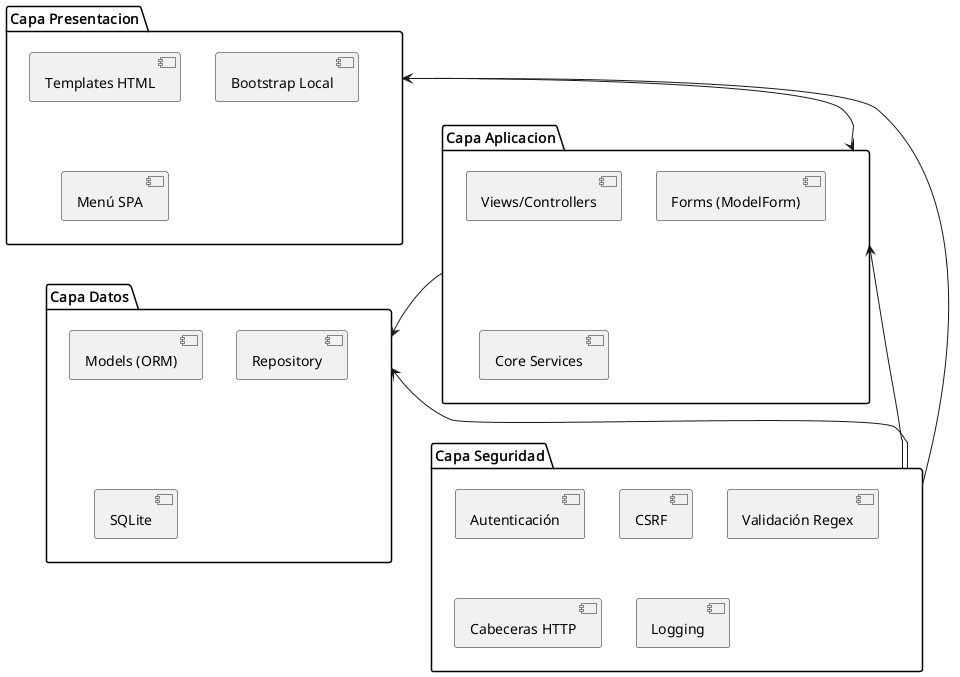

The diagram above was rendered by PlantUML. Its source (embedded in the PNG):
@startuml
package "Capa Presentacion" {
  [Templates HTML]
  [Bootstrap Local]
  [Menú SPA]
}

package "Capa Aplicacion" {
  [Views/Controllers]
  [Forms (ModelForm)]
  [Core Services]
}

package "Capa Datos" {
  [Models (ORM)]
  [Repository]
  [SQLite]
}

package "Capa Seguridad" {
  [Autenticación]
  [CSRF]
  [Validación Regex]
  [Cabeceras HTTP]
  [Logging]
}

"Capa Presentacion" --> "Capa Aplicacion"
"Capa Aplicacion" --> "Capa Datos"
"Capa Seguridad" -up-> "Capa Presentacion"
"Capa Seguridad" -up-> "Capa Aplicacion"
"Capa Seguridad" -up-> "Capa Datos"
@enduml